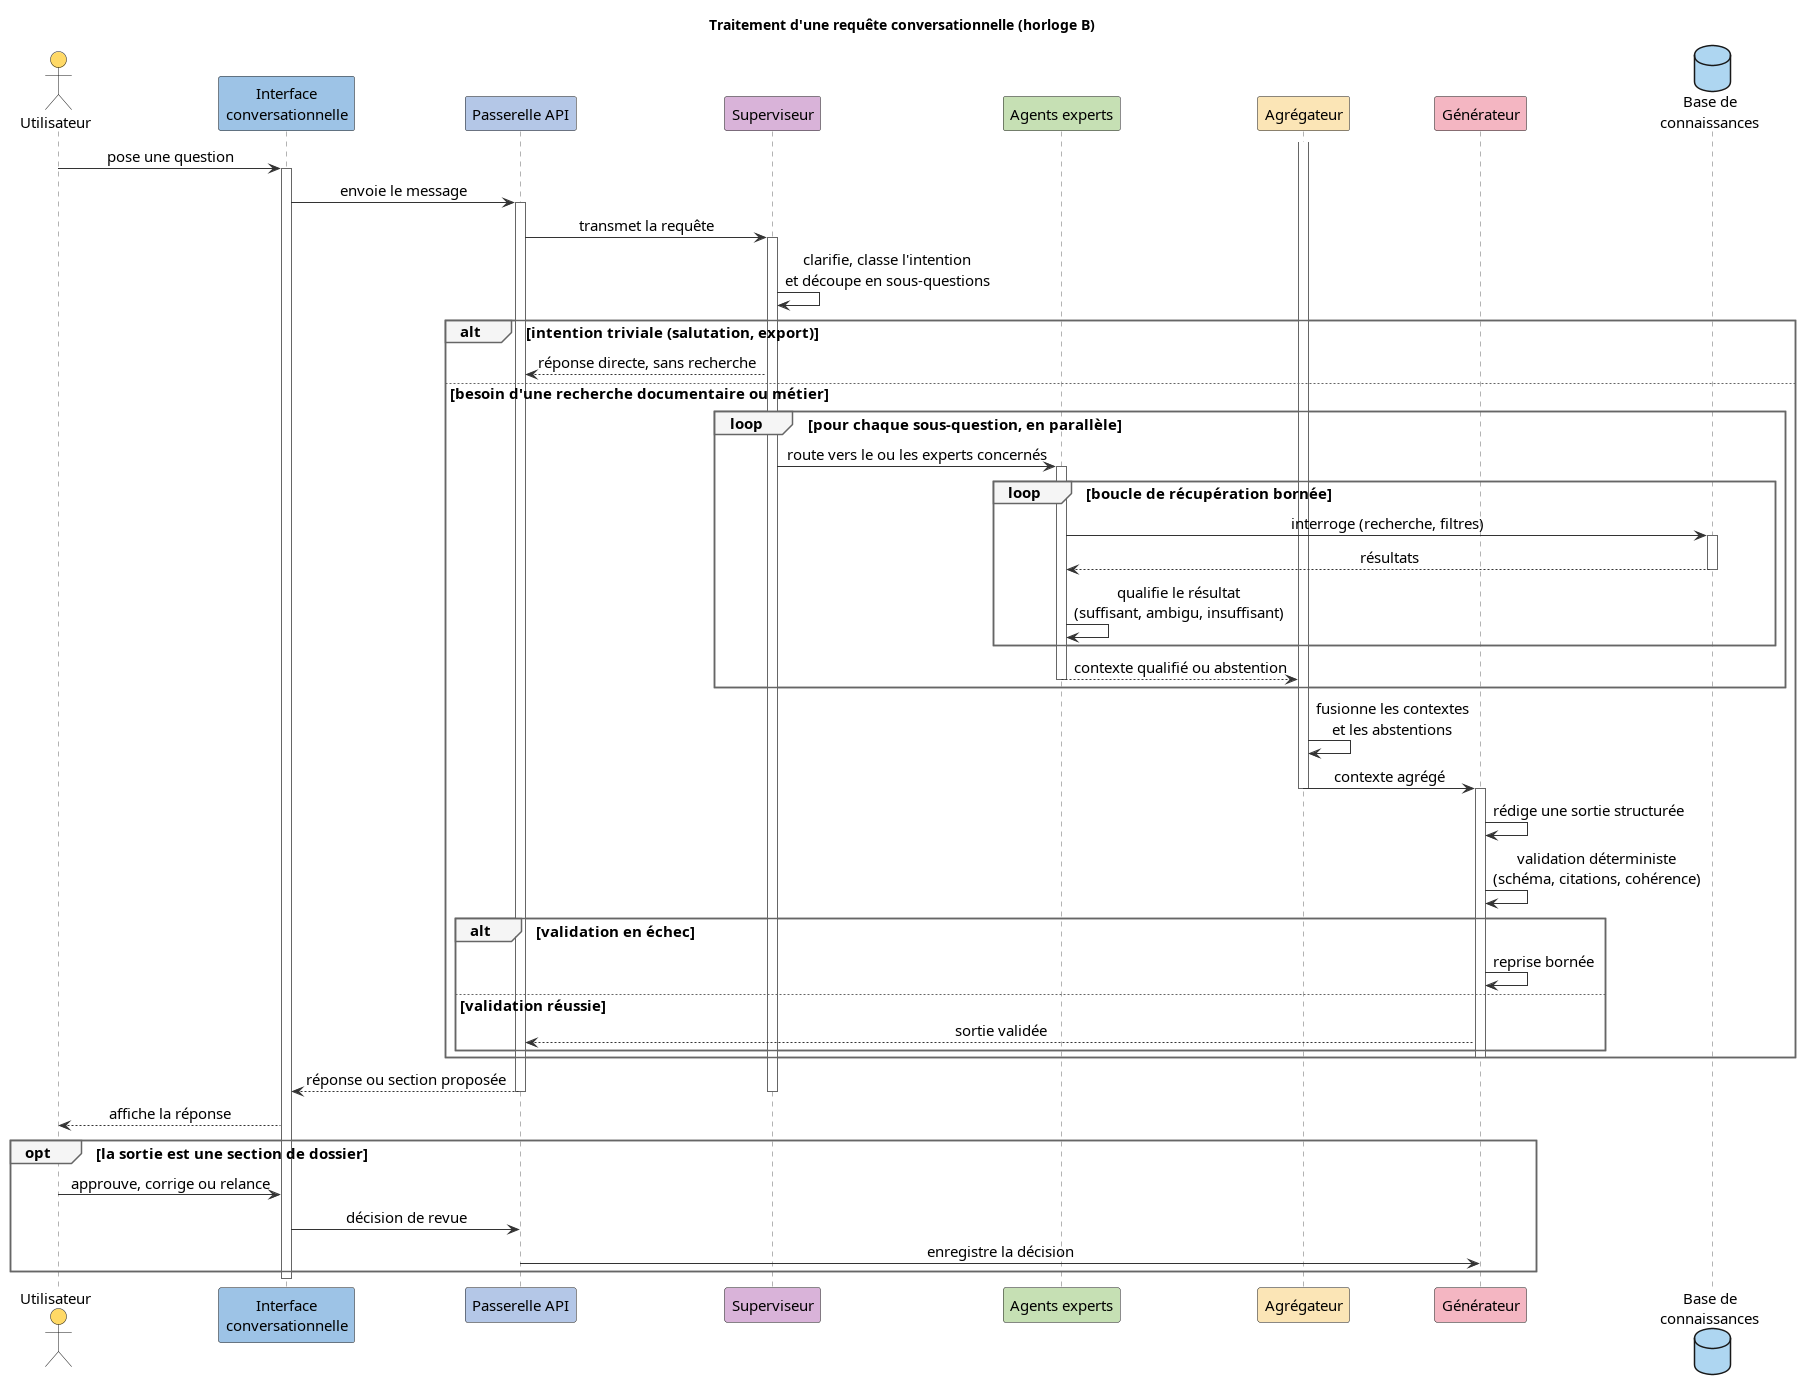

The diagram above was rendered by PlantUML. Its source (embedded in the PNG):
@startuml sequence_traitement_requete
skinparam backgroundColor white
skinparam defaultFontName "Latin Modern Roman"
skinparam defaultFontColor black
skinparam defaultFontSize 15
skinparam shadowing false
skinparam sequenceMessageAlign center
skinparam ArrowColor #333333
skinparam sequenceLifeLineBorderColor #666666
skinparam noteBorderColor #999999
skinparam noteBackgroundColor #FFFFE0
skinparam sequenceGroupBorderColor #666666
skinparam sequenceGroupBackgroundColor #F5F5F5

actor "Utilisateur" as U #FFD966
participant "Interface\nconversationnelle" as UI #9DC3E6
participant "Passerelle API" as API #B4C7E7
participant "Superviseur" as SUP #D9B3D9
participant "Agents experts" as EXP #C6E0B4
participant "Agrégateur" as AGG #FBE5B6
participant "Générateur" as GEN #F4B6C2
database "Base de\nconnaissances" as KB #AED6F1

title Traitement d'une requête conversationnelle (horloge B)

U -> UI : pose une question
activate UI
UI -> API : envoie le message
activate API
API -> SUP : transmet la requête
activate SUP

SUP -> SUP : clarifie, classe l'intention\net découpe en sous-questions

alt intention triviale (salutation, export)
  SUP --> API : réponse directe, sans recherche
else besoin d'une recherche documentaire ou métier
  loop pour chaque sous-question, en parallèle
    SUP -> EXP : route vers le ou les experts concernés
    activate EXP
    loop boucle de récupération bornée
      EXP -> KB : interroge (recherche, filtres)
      activate KB
      KB --> EXP : résultats
      deactivate KB
      EXP -> EXP : qualifie le résultat\n(suffisant, ambigu, insuffisant)
    end
    EXP --> AGG : contexte qualifié ou abstention
    deactivate EXP
  end
  activate AGG
  AGG -> AGG : fusionne les contextes\net les abstentions
  AGG -> GEN : contexte agrégé
  deactivate AGG
  activate GEN
  GEN -> GEN : rédige une sortie structurée
  GEN -> GEN : validation déterministe\n(schéma, citations, cohérence)

  alt validation en échec
    GEN -> GEN : reprise bornée
  else validation réussie
    GEN --> API : sortie validée
  end
  deactivate GEN
end

API --> UI : réponse ou section proposée
deactivate SUP
deactivate API
UI --> U : affiche la réponse

opt la sortie est une section de dossier
  U -> UI : approuve, corrige ou relance
  UI -> API : décision de revue
  API -> GEN : enregistre la décision
end

deactivate UI

@enduml